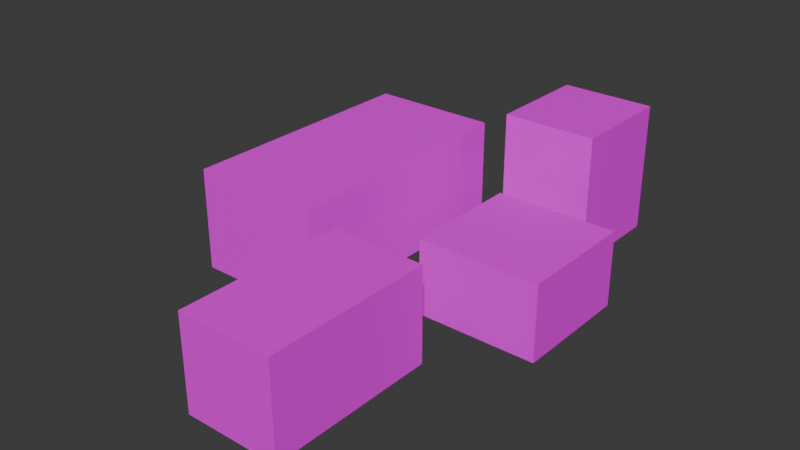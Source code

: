 # Source: boxes.blend  (saved by Blender 4.2.66; exported with 4.5.12 LTS)
import bpy
from mathutils import Matrix  # noqa: F401  (used for matrix-valued properties, if any)

bpy.ops.wm.read_factory_settings(use_empty=True)
scene = bpy.context.scene
scene.name = 'Scene'

# ---- images (referenced by path relative to the original .blend; pixels are not part of the script)
import os
ASSET_DIR = os.environ.get("B2B_ASSET_DIR", "")  # directory of the original .blend (textures are referenced by path, not embedded)
HERE = os.path.dirname(os.path.abspath(__file__))  # packed textures are extracted next to this script under _unpacked/

def load_image(name, relpath, width, height, colorspace="sRGB"):
    """Load a texture the original file referenced (path relative to the .blend, or extracted next to this script)."""
    p = next((c for c in (os.path.join(HERE, relpath), os.path.join(ASSET_DIR, relpath)) if relpath and os.path.exists(c)), "")
    if p:
        img = bpy.data.images.load(p, check_existing=True)
        img.name = name
    else:  # same state as the original file: an image datablock whose file is absent (Cycles renders it pink)
        img = bpy.data.images.new(name, width, height)
        img.source = "FILE"
        img.filepath = "//" + (relpath or name)
    img.colorspace_settings.name = colorspace
    return img
img_cardboard_jpg = load_image('Cardboard.jpg', 'Cardboard.jpg', 1024, 1024, 'sRGB')

# ---- materials (node trees are filled in below, after node groups)
mat_material_002 = bpy.data.materials.new('Material.002')
mat_material_004 = bpy.data.materials.new('Material.004')
mat_material_003 = bpy.data.materials.new('Material.003')
mat_material_001 = bpy.data.materials.new('Material.001')

# ---- material node trees
mat_material_002.use_nodes = True; mat_material_002.node_tree.nodes.clear()
_N = mat_material_002.node_tree.nodes; _L = mat_material_002.node_tree.links
n0 = _N.new('ShaderNodeBsdfPrincipled'); n0.name = 'Principled BSDF'; n0.location = (10, 300)
n1 = _N.new('ShaderNodeOutputMaterial'); n1.name = 'Material Output'; n1.location = (300, 300)
n2 = _N.new('ShaderNodeTexImage'); n2.name = 'Image Texture'; n2.location = (-280, 280)
n2.image = img_cardboard_jpg
_L.new(n0.outputs[0], n1.inputs[0])
_L.new(n2.outputs[0], n0.inputs[0])
n1.is_active_output = True
mat_material_004.use_nodes = True; mat_material_004.node_tree.nodes.clear()
_N = mat_material_004.node_tree.nodes; _L = mat_material_004.node_tree.links
n0 = _N.new('ShaderNodeBsdfPrincipled'); n0.name = 'Principled BSDF'; n0.location = (10, 300)
n1 = _N.new('ShaderNodeOutputMaterial'); n1.name = 'Material Output'; n1.location = (300, 300)
n2 = _N.new('ShaderNodeTexImage'); n2.name = 'Image Texture'; n2.location = (-280, 280)
n2.image = img_cardboard_jpg
_L.new(n0.outputs[0], n1.inputs[0])
_L.new(n2.outputs[0], n0.inputs[0])
n1.is_active_output = True
mat_material_003.use_nodes = True; mat_material_003.node_tree.nodes.clear()
_N = mat_material_003.node_tree.nodes; _L = mat_material_003.node_tree.links
n0 = _N.new('ShaderNodeBsdfPrincipled'); n0.name = 'Principled BSDF'; n0.location = (10, 300)
n1 = _N.new('ShaderNodeOutputMaterial'); n1.name = 'Material Output'; n1.location = (300, 300)
n2 = _N.new('ShaderNodeTexImage'); n2.name = 'Image Texture'; n2.location = (-280, 280)
n2.image = img_cardboard_jpg
_L.new(n0.outputs[0], n1.inputs[0])
_L.new(n2.outputs[0], n0.inputs[0])
n1.is_active_output = True
mat_material_001.use_nodes = True; mat_material_001.node_tree.nodes.clear()
_N = mat_material_001.node_tree.nodes; _L = mat_material_001.node_tree.links
n0 = _N.new('ShaderNodeBsdfPrincipled'); n0.name = 'Principled BSDF'; n0.location = (10, 300)
n1 = _N.new('ShaderNodeOutputMaterial'); n1.name = 'Material Output'; n1.location = (300, 300)
n2 = _N.new('ShaderNodeTexImage'); n2.name = 'Image Texture'; n2.location = (-280, 280)
n2.image = img_cardboard_jpg
_L.new(n0.outputs[0], n1.inputs[0])
_L.new(n2.outputs[0], n0.inputs[0])
n1.is_active_output = True

# ---- world
world_world = bpy.data.worlds.new('World'); scene.world = world_world
world_world.use_nodes = True; world_world.node_tree.nodes.clear()
_N = world_world.node_tree.nodes; _L = world_world.node_tree.links
n0 = _N.new('ShaderNodeOutputWorld'); n0.name = 'World Output'; n0.location = (300, 300)
n1 = _N.new('ShaderNodeBackground'); n1.name = 'Background'; n1.location = (10, 300)
n1.inputs[0].default_value = (0.05088, 0.05088, 0.05088, 1.0)
_L.new(n1.outputs[0], n0.inputs[0])
n0.is_active_output = True
world_world.color = (0.05088, 0.05088, 0.05088)
world_world.sun_shadow_jitter_overblur = 0.0

# ---- meshes
me_cube_001 = bpy.data.meshes.new('Cube.001')
me_cube_001.from_pydata([(-0.5082, -0.8447, -1.0), (-0.5082, -0.8447, 0.1837), (-0.5082, 0.7924, -1.0), (-0.5082, 0.7924, 0.1837), (1.0, -0.8447, -1.0), (1.0, -0.8447, 0.1837), (1.0, 0.7924, -1.0), (1.0, 0.7924, 0.1837)], [], [(0, 1, 3, 2), (2, 3, 7, 6), (6, 7, 5, 4), (4, 5, 1, 0), (2, 6, 4, 0), (7, 3, 1, 5)])
_uv = me_cube_001.uv_layers.new(name='UVMap')
_uv.uv.foreach_set('vector', [0.8258, 0.4736, 0.6042, 0.4736, 0.6042, 0.1671, 0.8258, 0.1671, 0.8362, 0.4697, 0.6048, 0.4697, 0.6048, 0.1748, 0.8362, 0.1748, 0.6012, 0.04233, 0.8132, 0.04233, 0.8132, 0.4798, 0.6012, 0.4798, 0.6016, 0.1425, 0.986, 0.1425, 0.986, 0.4805, 0.6016, 0.4805, 0.9265, 0.4426, 0.674, 0.4426, 0.674, 0.1686, 0.9265, 0.1686, 0.6043, 0.1464, 0.9871, 0.1464, 0.9871, 0.479, 0.6043, 0.479])
me_cube_001.materials.append(mat_material_002)
me_cube_001.update()
me_cube_002 = bpy.data.meshes.new('Cube.002')
me_cube_002.from_pydata([(-1.0, -1.0, -1.0), (-1.0, -1.0, 0.2387), (-1.0, 1.0, -1.0), (-1.0, 1.0, 0.2387), (1.0, -1.0, -1.0), (1.0, -1.0, 0.2387), (1.0, 1.0, -1.0), (1.0, 1.0, 0.2387)], [], [(0, 1, 3, 2), (2, 3, 7, 6), (6, 7, 5, 4), (4, 5, 1, 0), (2, 6, 4, 0), (7, 3, 1, 5)])
_uv = me_cube_002.uv_layers.new(name='UVMap')
_uv.uv.foreach_set('vector', [0.1229, 0.3357, 0.2849, 0.3357, 0.2849, 0.6828, 0.1229, 0.6828, 0.3943, 0.3343, 0.5917, 0.3343, 0.5917, 0.6866, 0.3943, 0.6866, 0.1239, 0.3357, 0.2839, 0.3357, 0.2839, 0.6839, 0.1239, 0.6839, 0.1241, 0.3354, 0.2824, 0.3354, 0.2824, 0.6843, 0.1241, 0.6843, 0.9881, 0.1423, 0.9881, 0.4763, 0.6, 0.4763, 0.6, 0.1423, 0.9885, 0.4742, 0.6008, 0.4742, 0.6008, 0.1394, 0.9885, 0.1394])
me_cube_002.materials.append(mat_material_004)
me_cube_002.update()
me_cube_003 = bpy.data.meshes.new('Cube.003')
me_cube_003.from_pydata([(-1.0, -1.817, -1.0), (-1.0, -1.817, 0.5439), (-1.0, 1.0, -1.0), (-1.0, 1.0, 0.5439), (0.5608, -1.817, -1.0), (0.5608, -1.817, 0.5439), (0.5608, 1.0, -1.0), (0.5608, 1.0, 0.5439)], [], [(0, 1, 3, 2), (2, 3, 7, 6), (6, 7, 5, 4), (4, 5, 1, 0), (2, 6, 4, 0), (7, 3, 1, 5)])
_uv = me_cube_003.uv_layers.new(name='UVMap')
_uv.uv.foreach_set('vector', [0.2158, 0.09195, 0.2158, 0.2381, 0.002349, 0.2381, 0.002349, 0.09195, 0.3759, 0.08977, 0.3759, 0.2392, 0.2164, 0.2392, 0.2164, 0.08977, 0.5932, 0.09254, 0.5932, 0.235, 0.3822, 0.235, 0.3822, 0.09254, 0.3723, 0.09246, 0.3723, 0.2377, 0.2171, 0.2377, 0.2171, 0.09246, 0.4168, 0.1904, 0.4168, 0.1077, 0.5659, 0.1077, 0.5659, 0.1904, 0.5982, 0.2366, 0.5982, 0.3297, 0.3847, 0.3297, 0.3847, 0.2366])
me_cube_003.materials.append(mat_material_003)
me_cube_003.update()
me_cube_004 = bpy.data.meshes.new('Cube.004')
me_cube_004.from_pydata([(-1.0, -1.817, -1.0), (-1.0, -1.817, 1.156), (-1.0, -0.03044, -1.0), (-1.0, -0.03044, 1.156), (0.5608, -1.817, -1.0), (0.5608, -1.817, 1.156), (0.5608, -0.03044, -1.0), (0.5608, -0.03044, 1.156)], [], [(0, 1, 3, 2), (2, 3, 7, 6), (6, 7, 5, 4), (4, 5, 1, 0), (2, 6, 4, 0), (7, 3, 1, 5)])
_uv = me_cube_004.uv_layers.new(name='UVMap')
_uv.uv.foreach_set('vector', [0.2137, 0.09094, 0.2137, 0.2378, 0.002538, 0.2378, 0.002538, 0.09094, 0.3769, 0.09368, 0.3769, 0.2407, 0.2153, 0.2407, 0.2153, 0.09368, 0.5958, 0.09108, 0.5958, 0.237, 0.384, 0.237, 0.384, 0.09108, 0.3774, 0.09029, 0.3774, 0.2402, 0.2166, 0.2402, 0.2166, 0.09029, 0.1891, 0.2274, 0.08308, 0.2274, 0.08308, 0.106, 0.1891, 0.106, 0.5947, 0.2366, 0.5947, 0.3308, 0.3845, 0.3308, 0.3845, 0.2366])
me_cube_004.materials.append(mat_material_001)
me_cube_004.update()

# ---- objects
ob_cube = bpy.data.objects.new('Cube', me_cube_001)
ob_cube_001 = bpy.data.objects.new('Cube.001', me_cube_002)
ob_cube_002 = bpy.data.objects.new('Cube.002', me_cube_003)
ob_cube_003 = bpy.data.objects.new('Cube.003', me_cube_004)

# ---- transforms, parenting, visibility, modifiers, constraints
ob_cube.location = (-1.366, 0.526, 1.0)
ob_cube.scale = (1.0, 1.809, 1.0)
ob_cube_001.location = (1.191, 0.3894, 0.7)
ob_cube_001.scale = (0.7, 0.6903, 0.7)
ob_cube_002.location = (0.6883, -1.675, 0.7)
ob_cube_002.scale = (0.7, 0.6903, 0.7)
ob_cube_003.location = (0.8425, 2.902, 0.7)
ob_cube_003.scale = (0.7, 0.6903, 0.7)

# ---- collection membership
scene.collection.objects.link(ob_cube)
scene.collection.objects.link(ob_cube_001)
scene.collection.objects.link(ob_cube_002)
scene.collection.objects.link(ob_cube_003)

# ---- scene / render settings (as saved in the file)
scene.frame_start = 1; scene.frame_end = 250; scene.frame_set(0)
scene.render.engine = 'BLENDER_EEVEE_NEXT'
bpy.context.view_layer.update()

# ---- added for rendering (the .blend has no active camera and no usable light): camera, sun
cam_auto = bpy.data.cameras.new('AutoCamera')
cam_auto.lens = 50.0
cam_auto.sensor_width = 36.0
cam_auto.clip_end = 1000.0
ob_auto_camera = bpy.data.objects.new('AutoCamera', cam_auto)
scene.collection.objects.link(ob_auto_camera)
ob_auto_camera.location = (6.56475, -7.89205, 5.99998)
ob_auto_camera.rotation_euler = (1.09748, -7.21219e-08, 0.694738)
scene.camera = ob_auto_camera
light_auto_sun = bpy.data.lights.new('AutoSun', 'SUN')
light_auto_sun.energy = 3.0
light_auto_sun.angle = 0.0523599
ob_auto_sun = bpy.data.objects.new('AutoSun', light_auto_sun)
scene.collection.objects.link(ob_auto_sun)
ob_auto_sun.rotation_euler = (0.872665, 0.174533, 0.523599)
bpy.context.view_layer.update()
